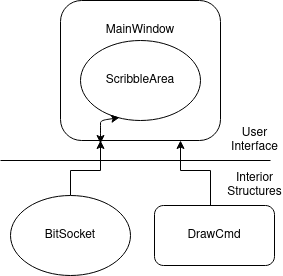

The diagram above was exported from draw.io. Its source (the exported page's mxGraphModel, read from the mxfile embedded in the PNG):
<mxGraphModel dx="777" dy="426" grid="1" gridSize="10" guides="1" tooltips="1" connect="1" arrows="1" fold="1" page="1" pageScale="1" pageWidth="827" pageHeight="1169" math="0" shadow="0">
  <root>
    <mxCell id="WIyWlLk6GJQsqaUBKTNV-0" />
    <mxCell id="WIyWlLk6GJQsqaUBKTNV-1" parent="WIyWlLk6GJQsqaUBKTNV-0" />
    <mxCell id="jjqnWuHg8eZ2XFJWmFRm-5" value="" style="rounded=1;whiteSpace=wrap;html=1;" vertex="1" parent="WIyWlLk6GJQsqaUBKTNV-1">
      <mxGeometry x="200" y="360" width="160" height="140" as="geometry" />
    </mxCell>
    <mxCell id="jjqnWuHg8eZ2XFJWmFRm-14" value="" style="edgeStyle=orthogonalEdgeStyle;rounded=0;orthogonalLoop=1;jettySize=auto;html=1;" edge="1" parent="WIyWlLk6GJQsqaUBKTNV-1" source="jjqnWuHg8eZ2XFJWmFRm-6" target="jjqnWuHg8eZ2XFJWmFRm-5">
      <mxGeometry relative="1" as="geometry">
        <Array as="points">
          <mxPoint x="210" y="530" />
          <mxPoint x="240" y="530" />
        </Array>
      </mxGeometry>
    </mxCell>
    <mxCell id="jjqnWuHg8eZ2XFJWmFRm-6" value="BitSocket" style="ellipse;whiteSpace=wrap;html=1;" vertex="1" parent="WIyWlLk6GJQsqaUBKTNV-1">
      <mxGeometry x="150" y="555" width="120" height="80" as="geometry" />
    </mxCell>
    <mxCell id="jjqnWuHg8eZ2XFJWmFRm-7" value="ScribbleArea" style="ellipse;whiteSpace=wrap;html=1;" vertex="1" parent="WIyWlLk6GJQsqaUBKTNV-1">
      <mxGeometry x="220" y="400" width="120" height="80" as="geometry" />
    </mxCell>
    <mxCell id="jjqnWuHg8eZ2XFJWmFRm-11" value="" style="edgeStyle=orthogonalEdgeStyle;rounded=0;orthogonalLoop=1;jettySize=auto;html=1;" edge="1" parent="WIyWlLk6GJQsqaUBKTNV-1" source="jjqnWuHg8eZ2XFJWmFRm-8" target="jjqnWuHg8eZ2XFJWmFRm-5">
      <mxGeometry relative="1" as="geometry">
        <mxPoint x="420" y="480" as="targetPoint" />
        <Array as="points">
          <mxPoint x="350" y="530" />
          <mxPoint x="320" y="530" />
        </Array>
      </mxGeometry>
    </mxCell>
    <mxCell id="jjqnWuHg8eZ2XFJWmFRm-8" value="DrawCmd" style="rounded=1;whiteSpace=wrap;html=1;" vertex="1" parent="WIyWlLk6GJQsqaUBKTNV-1">
      <mxGeometry x="294" y="565" width="120" height="60" as="geometry" />
    </mxCell>
    <mxCell id="jjqnWuHg8eZ2XFJWmFRm-22" value="&lt;div&gt;MainWindow&lt;/div&gt;" style="text;html=1;strokeColor=none;fillColor=none;align=center;verticalAlign=middle;whiteSpace=wrap;rounded=0;" vertex="1" parent="WIyWlLk6GJQsqaUBKTNV-1">
      <mxGeometry x="260" y="380" width="40" height="20" as="geometry" />
    </mxCell>
    <mxCell id="jjqnWuHg8eZ2XFJWmFRm-23" value="" style="endArrow=classic;startArrow=classic;html=1;strokeColor=#000000;entryX=0.325;entryY=0.963;entryDx=0;entryDy=0;entryPerimeter=0;" edge="1" parent="WIyWlLk6GJQsqaUBKTNV-1" target="jjqnWuHg8eZ2XFJWmFRm-7">
      <mxGeometry width="50" height="50" relative="1" as="geometry">
        <mxPoint x="240" y="503" as="sourcePoint" />
        <mxPoint x="430" y="440" as="targetPoint" />
        <Array as="points">
          <mxPoint x="240" y="490" />
          <mxPoint x="240" y="480" />
        </Array>
      </mxGeometry>
    </mxCell>
    <mxCell id="jjqnWuHg8eZ2XFJWmFRm-24" value="" style="group" vertex="1" connectable="0" parent="WIyWlLk6GJQsqaUBKTNV-1">
      <mxGeometry x="140" y="490" width="270" height="65" as="geometry" />
    </mxCell>
    <mxCell id="jjqnWuHg8eZ2XFJWmFRm-19" value="" style="endArrow=none;html=1;strokeColor=#000000;" edge="1" parent="jjqnWuHg8eZ2XFJWmFRm-24">
      <mxGeometry width="50" height="50" relative="1" as="geometry">
        <mxPoint y="30" as="sourcePoint" />
        <mxPoint x="270" y="30" as="targetPoint" />
      </mxGeometry>
    </mxCell>
    <mxCell id="jjqnWuHg8eZ2XFJWmFRm-20" value="User Interface" style="text;html=1;strokeColor=none;fillColor=none;align=center;verticalAlign=middle;whiteSpace=wrap;rounded=0;" vertex="1" parent="jjqnWuHg8eZ2XFJWmFRm-24">
      <mxGeometry x="245.3684210526316" width="18.94736842105263" height="20" as="geometry" />
    </mxCell>
    <mxCell id="jjqnWuHg8eZ2XFJWmFRm-21" value="Interior Structures" style="text;html=1;strokeColor=none;fillColor=none;align=center;verticalAlign=middle;whiteSpace=wrap;rounded=0;" vertex="1" parent="jjqnWuHg8eZ2XFJWmFRm-24">
      <mxGeometry x="245.3684210526316" y="45" width="18.94736842105263" height="20" as="geometry" />
    </mxCell>
  </root>
</mxGraphModel>